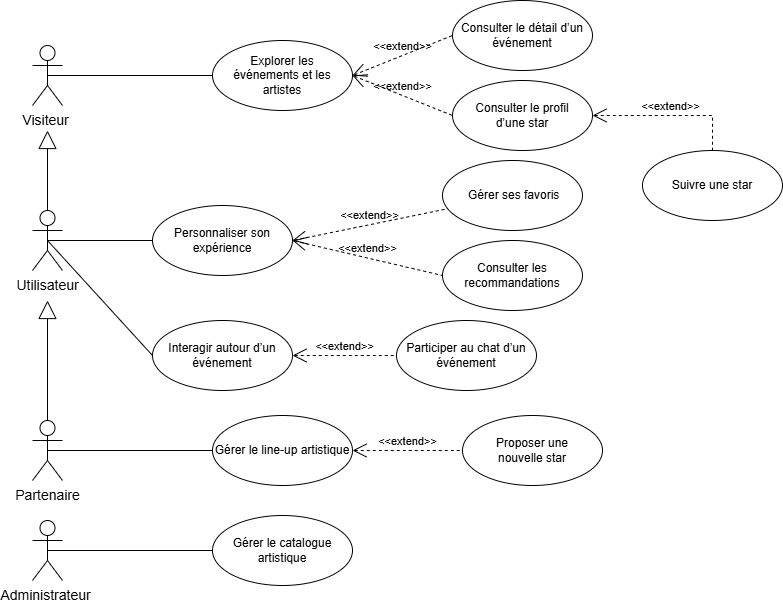

The diagram above was exported from draw.io. Its source (the exported page's mxGraphModel, read from the mxfile embedded in the PNG):
<mxGraphModel dx="1261" dy="660" grid="1" gridSize="10" guides="1" tooltips="1" connect="1" arrows="1" fold="1" page="1" pageScale="1" pageWidth="827" pageHeight="1169" math="0" shadow="0">
  <root>
    <mxCell id="0" />
    <mxCell id="1" parent="0" />
    <mxCell id="sScLn8UsE6T7gioBPZjG-4" edge="1" parent="1" source="U5FGzNmSOc3sOfFDhDbX-1" style="rounded=0;orthogonalLoop=1;jettySize=auto;html=1;exitX=0.5;exitY=0.5;exitDx=0;exitDy=0;exitPerimeter=0;entryX=0;entryY=0.5;entryDx=0;entryDy=0;endArrow=none;endFill=0;" target="U5FGzNmSOc3sOfFDhDbX-30">
      <mxGeometry relative="1" as="geometry">
        <mxPoint x="34.99999999999977" y="300" as="sourcePoint" />
      </mxGeometry>
    </mxCell>
    <mxCell id="U5FGzNmSOc3sOfFDhDbX-1" parent="1" style="shape=umlActor;verticalLabelPosition=bottom;verticalAlign=top;html=1;outlineConnect=0;" value="&lt;font style=&quot;font-size: 14px;&quot;&gt;Utilisateur&lt;/font&gt;" vertex="1">
      <mxGeometry height="60" width="30" x="50" y="230" as="geometry" />
    </mxCell>
    <mxCell id="fssah0QY0lbe3eGvrr2E-4" edge="1" parent="1" source="U5FGzNmSOc3sOfFDhDbX-2" style="rounded=0;orthogonalLoop=1;jettySize=auto;html=1;exitX=0.5;exitY=0.5;exitDx=0;exitDy=0;exitPerimeter=0;endArrow=none;endFill=0;" target="U5FGzNmSOc3sOfFDhDbX-29">
      <mxGeometry relative="1" as="geometry" />
    </mxCell>
    <mxCell id="U5FGzNmSOc3sOfFDhDbX-2" parent="1" style="shape=umlActor;verticalLabelPosition=bottom;verticalAlign=top;html=1;outlineConnect=0;" value="&lt;span style=&quot;font-size: 14px;&quot;&gt;Partenaire&lt;/span&gt;" vertex="1">
      <mxGeometry height="60" width="30" x="50" y="440" as="geometry" />
    </mxCell>
    <mxCell id="U5FGzNmSOc3sOfFDhDbX-16" edge="1" parent="1" source="U5FGzNmSOc3sOfFDhDbX-5" style="rounded=0;orthogonalLoop=1;jettySize=auto;html=1;exitX=0.5;exitY=0.5;exitDx=0;exitDy=0;exitPerimeter=0;entryX=0;entryY=0.5;entryDx=0;entryDy=0;endArrow=none;endFill=0;" target="U5FGzNmSOc3sOfFDhDbX-12">
      <mxGeometry relative="1" as="geometry" />
    </mxCell>
    <mxCell id="U5FGzNmSOc3sOfFDhDbX-5" parent="1" style="shape=umlActor;verticalLabelPosition=bottom;verticalAlign=top;html=1;outlineConnect=0;" value="&lt;span style=&quot;font-size: 14px;&quot;&gt;Visiteur&amp;nbsp;&lt;/span&gt;" vertex="1">
      <mxGeometry height="60" width="30" x="50" y="65" as="geometry" />
    </mxCell>
    <mxCell id="U5FGzNmSOc3sOfFDhDbX-33" edge="1" parent="1" source="U5FGzNmSOc3sOfFDhDbX-6" style="rounded=0;orthogonalLoop=1;jettySize=auto;html=1;exitX=0.5;exitY=0.5;exitDx=0;exitDy=0;exitPerimeter=0;entryX=0;entryY=0.5;entryDx=0;entryDy=0;endArrow=none;endFill=0;" target="U5FGzNmSOc3sOfFDhDbX-7">
      <mxGeometry relative="1" as="geometry" />
    </mxCell>
    <mxCell id="U5FGzNmSOc3sOfFDhDbX-6" parent="1" style="shape=umlActor;verticalLabelPosition=bottom;verticalAlign=top;html=1;outlineConnect=0;" value="&lt;span style=&quot;font-size: 14px;&quot;&gt;Administrateur&amp;nbsp;&lt;/span&gt;" vertex="1">
      <mxGeometry height="60" width="30" x="50" y="540" as="geometry" />
    </mxCell>
    <mxCell id="U5FGzNmSOc3sOfFDhDbX-7" parent="1" style="ellipse;whiteSpace=wrap;html=1;" value="Gérer le catalogue artistique" vertex="1">
      <mxGeometry height="70" width="140" x="230" y="535" as="geometry" />
    </mxCell>
    <mxCell id="U5FGzNmSOc3sOfFDhDbX-10" parent="1" style="ellipse;whiteSpace=wrap;html=1;" value="Personnaliser son expérience" vertex="1">
      <mxGeometry height="70" width="140" x="170" y="225" as="geometry" />
    </mxCell>
    <mxCell id="U5FGzNmSOc3sOfFDhDbX-11" parent="1" style="ellipse;whiteSpace=wrap;html=1;" value="&amp;nbsp;Gérer ses favoris" vertex="1">
      <mxGeometry height="70" width="140" x="460" y="180" as="geometry" />
    </mxCell>
    <mxCell id="U5FGzNmSOc3sOfFDhDbX-12" parent="1" style="ellipse;whiteSpace=wrap;html=1;" value="Explorer les événements&amp;nbsp;&lt;span style=&quot;background-color: transparent; color: light-dark(rgb(0, 0, 0), rgb(255, 255, 255));&quot;&gt;et les artistes&lt;/span&gt;" vertex="1">
      <mxGeometry height="70" width="140" x="230" y="60" as="geometry" />
    </mxCell>
    <mxCell id="U5FGzNmSOc3sOfFDhDbX-26" edge="1" parent="1" source="U5FGzNmSOc3sOfFDhDbX-1" style="rounded=0;orthogonalLoop=1;jettySize=auto;html=1;exitX=0.5;exitY=0.5;exitDx=0;exitDy=0;exitPerimeter=0;entryX=0;entryY=0.5;entryDx=0;entryDy=0;endArrow=none;endFill=0;" target="U5FGzNmSOc3sOfFDhDbX-10">
      <mxGeometry relative="1" as="geometry">
        <mxPoint x="34.99999999999977" y="300" as="sourcePoint" />
      </mxGeometry>
    </mxCell>
    <mxCell id="U5FGzNmSOc3sOfFDhDbX-28" parent="1" style="ellipse;whiteSpace=wrap;html=1;" value="&lt;div&gt;Proposer une&lt;/div&gt;&lt;div&gt;nouvelle star&lt;/div&gt;" vertex="1">
      <mxGeometry height="70" width="140" x="480" y="435" as="geometry" />
    </mxCell>
    <mxCell id="U5FGzNmSOc3sOfFDhDbX-29" parent="1" style="ellipse;whiteSpace=wrap;html=1;" value="Gérer le line-up artistique" vertex="1">
      <mxGeometry height="70" width="140" x="230" y="435" as="geometry" />
    </mxCell>
    <mxCell id="U5FGzNmSOc3sOfFDhDbX-30" parent="1" style="ellipse;whiteSpace=wrap;html=1;" value="Interagir autour d’un événement" vertex="1">
      <mxGeometry height="70" width="140" x="170" y="340" as="geometry" />
    </mxCell>
    <mxCell id="nuBT4mMX-6bPgL59hoFe-2" parent="1" style="ellipse;whiteSpace=wrap;html=1;" value="Consulter le détail d’un événement" vertex="1">
      <mxGeometry height="70" width="140" x="470" y="20" as="geometry" />
    </mxCell>
    <mxCell id="nuBT4mMX-6bPgL59hoFe-3" parent="1" style="ellipse;whiteSpace=wrap;html=1;" value="&lt;div&gt;Consulter le profil&lt;/div&gt;&lt;div&gt;d’une star&lt;/div&gt;" vertex="1">
      <mxGeometry height="70" width="140" x="470" y="100" as="geometry" />
    </mxCell>
    <mxCell id="sScLn8UsE6T7gioBPZjG-1" parent="1" style="ellipse;whiteSpace=wrap;html=1;" value="Participer au chat d’un événement" vertex="1">
      <mxGeometry height="70" width="140" x="414" y="340" as="geometry" />
    </mxCell>
    <mxCell id="fssah0QY0lbe3eGvrr2E-1" edge="1" parent="1" source="U5FGzNmSOc3sOfFDhDbX-12" style="edgeStyle=none;html=1;startArrow=open;endArrow=none;startSize=12;verticalAlign=bottom;dashed=1;labelBackgroundColor=none;rounded=0;exitX=1;exitY=0.5;exitDx=0;exitDy=0;entryX=0;entryY=0.5;entryDx=0;entryDy=0;" target="nuBT4mMX-6bPgL59hoFe-2" value="&amp;lt;&amp;lt;extend&amp;gt;&amp;gt;">
      <mxGeometry relative="1" width="160" as="geometry">
        <mxPoint x="410" y="140" as="sourcePoint" />
        <mxPoint x="410" y="50" as="targetPoint" />
      </mxGeometry>
    </mxCell>
    <mxCell id="fssah0QY0lbe3eGvrr2E-2" edge="1" parent="1" source="U5FGzNmSOc3sOfFDhDbX-12" style="edgeStyle=none;html=1;startArrow=open;endArrow=none;startSize=12;verticalAlign=bottom;dashed=1;labelBackgroundColor=none;rounded=0;entryX=0;entryY=0.5;entryDx=0;entryDy=0;exitX=1;exitY=0.5;exitDx=0;exitDy=0;" target="nuBT4mMX-6bPgL59hoFe-3" value="&amp;lt;&amp;lt;extend&amp;gt;&amp;gt;">
      <mxGeometry relative="1" width="160" as="geometry">
        <mxPoint x="430" y="250" as="sourcePoint" />
        <mxPoint x="430" y="160" as="targetPoint" />
      </mxGeometry>
    </mxCell>
    <mxCell id="fssah0QY0lbe3eGvrr2E-3" edge="1" parent="1" source="U5FGzNmSOc3sOfFDhDbX-29" style="edgeStyle=none;html=1;startArrow=open;endArrow=none;startSize=12;verticalAlign=bottom;dashed=1;labelBackgroundColor=none;rounded=0;entryX=0;entryY=0.5;entryDx=0;entryDy=0;exitX=1;exitY=0.5;exitDx=0;exitDy=0;" target="U5FGzNmSOc3sOfFDhDbX-28" value="&amp;lt;&amp;lt;extend&amp;gt;&amp;gt;">
      <mxGeometry relative="1" width="160" as="geometry">
        <mxPoint x="470" y="610" as="sourcePoint" />
        <mxPoint x="470" y="520" as="targetPoint" />
      </mxGeometry>
    </mxCell>
    <mxCell id="mtuAjpXJTPt9MKLcUxlg-5" edge="1" parent="1" source="U5FGzNmSOc3sOfFDhDbX-1" style="endArrow=block;endSize=16;endFill=0;html=1;rounded=0;exitX=0.5;exitY=0;exitDx=0;exitDy=0;exitPerimeter=0;" value="">
      <mxGeometry relative="1" width="160" x="0.125" y="-35" as="geometry">
        <mxPoint as="offset" />
        <mxPoint x="60" y="220" as="sourcePoint" />
        <mxPoint x="65" y="150" as="targetPoint" />
      </mxGeometry>
    </mxCell>
    <mxCell id="mtuAjpXJTPt9MKLcUxlg-6" edge="1" parent="1" source="U5FGzNmSOc3sOfFDhDbX-2" style="endArrow=block;endSize=16;endFill=0;html=1;rounded=0;exitX=0.5;exitY=0;exitDx=0;exitDy=0;exitPerimeter=0;" value="">
      <mxGeometry relative="1" width="160" x="0.125" y="-35" as="geometry">
        <mxPoint as="offset" />
        <mxPoint x="50" y="410" as="sourcePoint" />
        <mxPoint x="65" y="320" as="targetPoint" />
      </mxGeometry>
    </mxCell>
    <mxCell id="mtuAjpXJTPt9MKLcUxlg-7" edge="1" parent="1" source="U5FGzNmSOc3sOfFDhDbX-10" style="edgeStyle=none;html=1;startArrow=open;endArrow=none;startSize=12;verticalAlign=bottom;dashed=1;labelBackgroundColor=none;rounded=0;exitX=1;exitY=0.5;exitDx=0;exitDy=0;" target="U5FGzNmSOc3sOfFDhDbX-11" value="&amp;lt;&amp;lt;extend&amp;gt;&amp;gt;">
      <mxGeometry relative="1" width="160" as="geometry">
        <mxPoint x="360" y="270" as="sourcePoint" />
        <mxPoint x="470" y="320" as="targetPoint" />
      </mxGeometry>
    </mxCell>
    <mxCell id="mtuAjpXJTPt9MKLcUxlg-8" edge="1" parent="1" source="U5FGzNmSOc3sOfFDhDbX-30" style="edgeStyle=none;html=1;startArrow=open;endArrow=none;startSize=12;verticalAlign=bottom;dashed=1;labelBackgroundColor=none;rounded=0;entryX=0;entryY=0.5;entryDx=0;entryDy=0;exitX=1;exitY=0.5;exitDx=0;exitDy=0;" target="sScLn8UsE6T7gioBPZjG-1" value="&amp;lt;&amp;lt;extend&amp;gt;&amp;gt;">
      <mxGeometry relative="1" width="160" as="geometry">
        <mxPoint x="390" y="350" as="sourcePoint" />
        <mxPoint x="500" y="400" as="targetPoint" />
      </mxGeometry>
    </mxCell>
    <mxCell id="mtuAjpXJTPt9MKLcUxlg-10" parent="1" style="ellipse;whiteSpace=wrap;html=1;" value="Consulter les recommandations" vertex="1">
      <mxGeometry height="70" width="140" x="460" y="260" as="geometry" />
    </mxCell>
    <mxCell id="mtuAjpXJTPt9MKLcUxlg-11" edge="1" parent="1" source="U5FGzNmSOc3sOfFDhDbX-10" style="edgeStyle=none;html=1;startArrow=open;endArrow=none;startSize=12;verticalAlign=bottom;dashed=1;labelBackgroundColor=none;rounded=0;entryX=0;entryY=0.5;entryDx=0;entryDy=0;exitX=1;exitY=0.5;exitDx=0;exitDy=0;" target="mtuAjpXJTPt9MKLcUxlg-10" value="&amp;lt;&amp;lt;extend&amp;gt;&amp;gt;">
      <mxGeometry relative="1" width="160" as="geometry">
        <mxPoint x="370" y="230" as="sourcePoint" />
        <mxPoint x="530" y="300" as="targetPoint" />
      </mxGeometry>
    </mxCell>
    <mxCell id="fx1PSa_P4UcAQa0ZtCD9-1" parent="1" style="ellipse;whiteSpace=wrap;html=1;" value="Suivre une star" vertex="1">
      <mxGeometry height="70" width="140" x="660" y="170" as="geometry" />
    </mxCell>
    <mxCell id="fx1PSa_P4UcAQa0ZtCD9-2" edge="1" parent="1" source="nuBT4mMX-6bPgL59hoFe-3" style="edgeStyle=orthogonalEdgeStyle;html=1;startArrow=open;endArrow=none;startSize=12;verticalAlign=bottom;dashed=1;labelBackgroundColor=none;rounded=0;entryX=0.5;entryY=0;entryDx=0;entryDy=0;exitX=1;exitY=0.5;exitDx=0;exitDy=0;" target="fx1PSa_P4UcAQa0ZtCD9-1" value="&amp;lt;&amp;lt;extend&amp;gt;&amp;gt;">
      <mxGeometry relative="1" width="160" as="geometry">
        <mxPoint x="670" y="90" as="sourcePoint" />
        <mxPoint x="770" y="130" as="targetPoint" />
      </mxGeometry>
    </mxCell>
  </root>
</mxGraphModel>